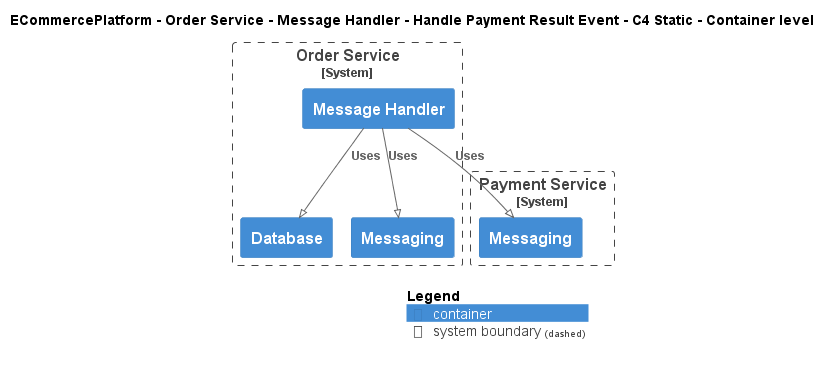

The diagram above was rendered by PlantUML. Its source (embedded in the PNG):
@startuml
!pragma layout smetana
!include ..\..\..\..\..\..\..\.c4s\C4_Container.puml

AddElementTag("c4interflow:lifecycle:new", $bgColor=green, $fontColor=#ffffff, $borderColor=green, $shadowing="False")
AddElementTag("c4interflow:lifecycle:changed", $bgColor=orange, $fontColor=#ffffff, $borderColor=orange, $shadowing="False")
AddElementTag("c4interflow:lifecycle:removed", $bgColor=red, $fontColor=#ffffff, $borderColor=red, $shadowing="False")

AddRelTag("c4interflow:lifecycle:new", $textColor=green, $lineColor=green)
AddRelTag("c4interflow:lifecycle:changed", $textColor=orange, $lineColor=orange)
AddRelTag("c4interflow:lifecycle:removed", $textColor=red, $lineColor=red)

SHOW_PERSON_PORTRAIT()
LAYOUT_TOP_DOWN()

skinparam linetype polyline

title ECommercePlatform - Order Service - Message Handler - Handle Payment Result Event - C4 Static - Container level


System_Boundary(ECommercePlatform.SoftwareSystems.OrderService, "Order Service") {
    Container(ECommercePlatform.SoftwareSystems.OrderService.Containers.MessageHandler, "Message Handler", "", "")
    Container(ECommercePlatform.SoftwareSystems.OrderService.Containers.Database, "Database", "", "")
    Container(ECommercePlatform.SoftwareSystems.OrderService.Containers.Messaging, "Messaging", "", "")
}

System_Boundary(ECommercePlatform.SoftwareSystems.PaymentService, "Payment Service") {
    Container(ECommercePlatform.SoftwareSystems.PaymentService.Containers.Messaging, "Messaging", "", "")
}

Rel(ECommercePlatform.SoftwareSystems.OrderService.Containers.MessageHandler, ECommercePlatform.SoftwareSystems.PaymentService.Containers.Messaging, "Uses")
Rel(ECommercePlatform.SoftwareSystems.OrderService.Containers.MessageHandler, ECommercePlatform.SoftwareSystems.OrderService.Containers.Database, "Uses")
Rel(ECommercePlatform.SoftwareSystems.OrderService.Containers.MessageHandler, ECommercePlatform.SoftwareSystems.OrderService.Containers.Messaging, "Uses")


SHOW_LEGEND()
@enduml